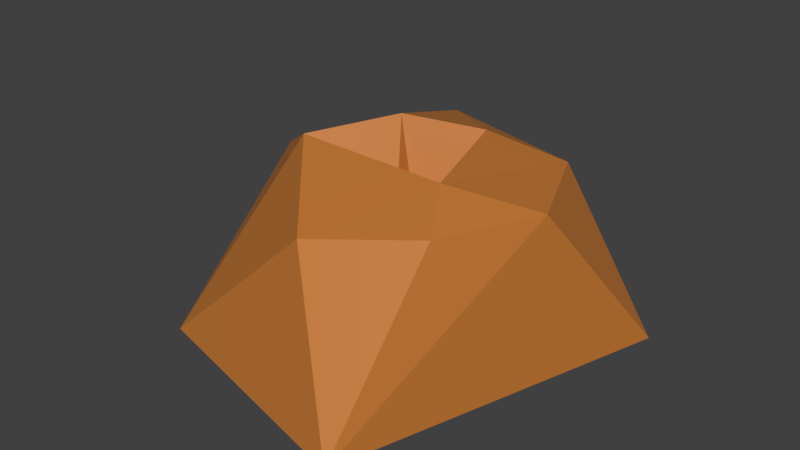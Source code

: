 # Source: antpile.blend  (saved by Blender 2.80.74; exported with 4.5.12 LTS)
import bpy
from mathutils import Matrix  # noqa: F401  (used for matrix-valued properties, if any)

bpy.ops.wm.read_factory_settings(use_empty=True)
scene = bpy.context.scene
scene.name = 'Scene'

# ---- collections
col_collection_1 = bpy.data.collections.new('Collection 1'); scene.collection.children.link(col_collection_1)

# ---- materials (node trees are filled in below, after node groups)
mat_dirt = bpy.data.materials.new('Dirt')
mat_dirt.use_transparent_shadow = False

# ---- material node trees
mat_dirt.use_nodes = True; mat_dirt.node_tree.nodes.clear()
_N = mat_dirt.node_tree.nodes; _L = mat_dirt.node_tree.links
n0 = _N.new('ShaderNodeOutputMaterial'); n0.name = 'Material Output'; n0.location = (300, 300)
n1 = _N.new('ShaderNodeBsdfPrincipled'); n1.name = 'Principled BSDF'; n1.location = (10, 300)
n1.distribution = 'GGX'
n1.subsurface_method = 'BURLEY'
n1.inputs[0].default_value = (0.5489, 0.1872, 0.03149, 1.0)
n1.inputs[3].default_value = 1.45
n1.inputs[27].default_value = (0.0, 0.0, 0.0, 1.0)
n1.inputs[28].default_value = 1.0
_L.new(n1.outputs[0], n0.inputs[0])
n0.is_active_output = True

# ---- world
world_world = bpy.data.worlds.new('World'); scene.world = world_world
world_world.color = (0.05088, 0.05088, 0.05088)
world_world.use_sun_shadow = False
world_world.sun_shadow_jitter_overblur = 0.0

# ---- meshes
me_cylinder = bpy.data.meshes.new('Cylinder')
me_cylinder.from_pydata([(-0.3356, 0.8672, 1.073), (0.001376, -0.9623, 0.9789), (-0.9918, -0.006759, 0.9602), (0.6479, 0.6549, 1.054), (-0.5533, -0.3261, 1.228), (0.6553, -0.6583, 1.066), (0.9341, -0.00407, 1.053), (0.1919, 0.4587, 1.201), (-0.2421, 0.1918, 1.278), (0.446, -0.3145, 1.203), (0.072, 0.02991, 0.2698), (-0.00206, -0.1589, 0.6253), (-0.01018, 1.452, 0.006905), (1.24, 0.7575, 0.01962), (0.5937, -1.426, 0.04254), (-1.45, 1.73e-08, 0.01633), (-1.011, -1.008, 0.03253), (-1.014, 1.022, 0.04068)], [], [(3, 6, 13), (4, 2, 16), (0, 12, 17), (7, 3, 0), (7, 0, 8), (9, 4, 1), (8, 4, 11), (11, 4, 9), (10, 11, 9), (10, 9, 7), (2, 17, 15), (11, 10, 8), (3, 7, 9, 6), (1, 4, 16), (2, 0, 17), (2, 4, 0), (8, 0, 4), (9, 1, 5), (9, 5, 6), (8, 10, 7), (12, 13, 14, 16, 15, 17), (14, 13, 6, 5), (16, 2, 15), (14, 1, 16), (14, 5, 1), (3, 13, 12, 0)])
_uv = me_cylinder.uv_layers.new(name='UVMap')
_uv.uv.foreach_set('vector', [0.859, 1.0, 0.7359, 1.0, 0.8384, 0.7514, 0.2781, 1.0, 0.25, 1.003, 0.375, 0.7536, 0.0545, 1.0, 0.0, 0.75, 0.125, 0.7515, 0.9105, 1.0, 0.875, 1.0, 0.9628, 1.0, 0.9105, 1.0, 0.9628, 1.0, 0.9127, 1.0, 0.8802, 1.0, 0.8821, 1.0, 0.875, 1.0, 0.9127, 1.0, 0.8821, 1.0, 0.888, 1.0, 0.888, 1.0, 0.8821, 1.0, 0.8802, 1.0, 0.8947, 1.0, 0.888, 1.0, 0.8802, 1.0, 0.8947, 1.0, 0.8802, 1.0, 0.9105, 1.0, 0.25, 1.003, 0.125, 0.7515, 0.25, 0.75, 0.888, 1.0, 0.8947, 1.0, 0.9127, 1.0, 0.875, 1.0, 0.9105, 1.0, 0.8802, 1.0, 0.875, 1.0, 0.4918, 0.9996, 0.2781, 1.0, 0.375, 0.7536, 0.25, 1.003, 0.0545, 1.0, 0.125, 0.7515, 0.25, 1.003, 0.2125, 1.0, 0.125, 1.0, 0.9127, 1.0, 0.9628, 1.0, 0.8821, 1.0, 0.8802, 1.0, 0.875, 1.0, 0.875, 1.0, 0.8802, 1.0, 0.875, 1.0, 0.875, 1.0, 0.9127, 1.0, 0.8947, 1.0, 0.9105, 1.0, 1.0, 0.75, 0.8384, 0.7514, 0.5628, 0.75, 0.375, 0.7536, 0.25, 0.75, 0.125, 0.7515, 0.5628, 0.75, 0.8384, 0.7514, 0.7359, 1.0, 0.6105, 1.001, 0.375, 0.7536, 0.25, 1.003, 0.25, 0.75, 0.5628, 0.75, 0.4918, 0.9996, 0.375, 0.7536, 0.5628, 0.75, 0.6105, 1.001, 0.4918, 0.9996, 0.859, 1.0, 0.8384, 0.7514, 1.0, 0.75, 0.9628, 1.0])
me_cylinder.materials.append(mat_dirt)
me_cylinder.use_remesh_preserve_volume = False
me_cylinder.use_remesh_preserve_attributes = False
me_cylinder.use_mirror_vertex_groups = False
me_cylinder.update()

# ---- objects
ob_cylinder = bpy.data.objects.new('Cylinder', me_cylinder)

# ---- transforms, parenting, visibility, modifiers, constraints
ob_cylinder.location = (0.0, 0.0, 0.0)
ob_cylinder.lineart.crease_threshold = 0.0

# ---- collection membership
scene.collection.objects.link(ob_cylinder)

# ---- scene / render settings (as saved in the file)
scene.frame_start = 1; scene.frame_end = 250; scene.frame_set(1)
scene.render.engine = 'BLENDER_EEVEE_NEXT'
scene.render.resolution_percentage = 50
scene.render.dither_intensity = 0.0
scene.cycles.use_denoising = False
scene.cycles.samples = 128
scene.cycles.sampling_pattern = 'TABULATED_SOBOL'
scene.cycles.use_adaptive_sampling = False
scene.cycles.use_light_tree = False
scene.view_settings.view_transform = 'Standard'
bpy.context.view_layer.update()

# ---- added for rendering (the .blend has no active camera and no usable light): camera, sun
cam_auto = bpy.data.cameras.new('AutoCamera')
cam_auto.lens = 50.0
cam_auto.sensor_width = 36.0
cam_auto.clip_end = 1000.0
ob_auto_camera = bpy.data.objects.new('AutoCamera', cam_auto)
scene.collection.objects.link(ob_auto_camera)
ob_auto_camera.location = (3.72474, -4.58329, 3.70639)
ob_auto_camera.rotation_euler = (1.09748, -7.21219e-08, 0.694738)
scene.camera = ob_auto_camera
light_auto_sun = bpy.data.lights.new('AutoSun', 'SUN')
light_auto_sun.energy = 3.0
light_auto_sun.angle = 0.0523599
ob_auto_sun = bpy.data.objects.new('AutoSun', light_auto_sun)
scene.collection.objects.link(ob_auto_sun)
ob_auto_sun.rotation_euler = (0.872665, 0.174533, 0.523599)
bpy.context.view_layer.update()
